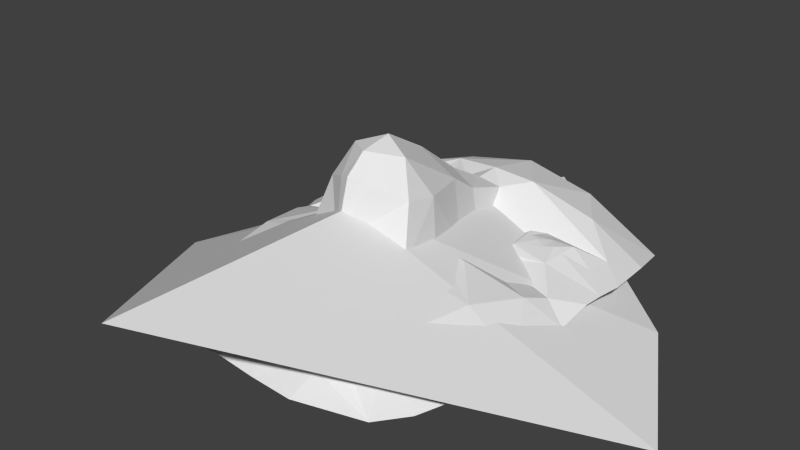 # Source: head.blend  (saved by Blender 2.66.1; exported with 4.5.12 LTS)
import bpy
from mathutils import Matrix  # noqa: F401  (used for matrix-valued properties, if any)

bpy.ops.wm.read_factory_settings(use_empty=True)
scene = bpy.context.scene
scene.name = 'Scene'

# ---- collections
col_collection_1 = bpy.data.collections.new('Collection 1'); scene.collection.children.link(col_collection_1)

# ---- world
world_world = bpy.data.worlds.new('World'); scene.world = world_world
world_world.color = (0.05088, 0.05088, 0.05088)
world_world.use_sun_shadow = False
world_world.sun_shadow_jitter_overblur = 0.0
world_world.cycles.sampling_method = 'MANUAL'
world_world.cycles.sample_map_resolution = 256

# ---- meshes
me_head_002 = bpy.data.meshes.new('head.002')
me_head_002.from_pydata([(9.424e-05, 0.04932, 0.1008), (-0.005036, 0.05097, 0.09933), (-0.005369, 0.03883, 0.1014), (-0.04039, 0.01033, 0.07887), (-0.0388, -0.003057, 0.07544), (-0.0295, 0.006799, 0.08887), (-0.01838, 0.07252, 0.09735), (-0.03812, 0.0736, 0.08685), (-0.02709, 0.0591, 0.09596), (0.0, 0.05564, 0.1022), (0.0, 0.07246, 0.1012), (-0.01105, 0.05626, 0.1014), (9.425e-05, 0.003928, 0.1144), (-0.007042, 0.009356, 0.114), (9.425e-05, -0.00214, 0.09502), (9.425e-05, 0.01175, 0.1171), (-0.006599, 0.02926, 0.1057), (9.425e-05, 0.02396, 0.1124), (9.425e-05, 0.03748, 0.1052), (-0.03445, -0.01453, 0.0731), (-0.02522, -0.01268, 0.08545), (-0.009153, -0.02358, 0.08419), (9.105e-05, -0.02305, 0.08586), (-0.01296, 0.01603, 0.09412), (-0.01011, 0.02971, 0.09059), (-0.02998, -0.02281, 0.07285), (-0.0231, -0.02301, 0.0796), (-0.01379, 0.004616, 0.09242), (-0.03553, 0.02815, 0.08679), (-0.04062, 0.0273, 0.08179), (-0.03373, 0.02122, 0.08814), (-0.009748, -0.03439, 0.07808), (0.0, -0.03492, 0.07953), (-0.01114, 0.01548, 0.1053), (-0.01872, -0.03326, 0.07671), (-0.008163, 0.04062, 0.08745), (-0.04092, 0.06102, 0.08766), (-0.0165, 0.03539, 0.08808), (-0.01048, 0.05087, 0.0966), (-0.03063, 0.04546, 0.09229), (-0.02765, 0.04157, 0.09313), (-0.04118, 0.03594, 0.08512), (-0.01776, 0.03634, 0.08975), (-0.02541, 0.04459, 0.09339), (-0.03063, 0.04546, 0.09229), (-0.03461, 0.04097, 0.08966), (-0.02933, 0.03566, 0.09106), (-0.03063, 0.04546, 0.09229), (-0.01863, 0.03863, 0.09154), (-0.02018, 0.04393, 0.09308), (-0.03063, 0.04531, 0.09317), (-0.03607, 0.04467, 0.08935), (-0.04147, 0.04103, 0.08582), (-0.01687, 0.04866, 0.09216), (-0.02045, 0.0503, 0.09217), (-0.03656, 0.05163, 0.08994), (-0.04197, 0.048, 0.08641), (-0.01986, 0.01741, 0.09292), (-0.03004, 0.04132, 0.09232), (-0.02536, 0.04093, 0.09273), (-0.02248, 0.0426, 0.09309), (-0.01088, 0.007268, 0.1057), (-0.003851, 0.002013, 0.1081), (9.425e-05, -0.0003273, 0.1095), (-0.01564, -0.01355, 0.08868), (-0.01121, -0.01397, 0.09036), (-0.004862, -0.01459, 0.09282), (4.546e-05, -0.01491, 0.09388), (-0.02078, -0.02138, 0.08388), (-0.01825, -0.02076, 0.08491), (-0.0078, -0.02058, 0.08849), (0.0001039, -0.0208, 0.08989), (-0.009607, -0.02036, 0.08778), (-0.009193, -0.02572, 0.08382), (-0.006039, -0.02572, 0.08449), (9.105e-05, -0.02567, 0.0857), (-0.01876, -0.02644, 0.08065), (-0.01531, -0.02649, 0.08152), (-0.01383, 0.03812, 0.0887), (-0.01323, 0.04543, 0.08945), (-0.01364, 0.03957, 0.08946)], [(43, 44), (39, 44), (47, 44), (50, 47)], [(0, 1, 2), (3, 4, 5), (6, 7, 8), (9, 10, 11), (63, 62, 14), (15, 13, 12), (10, 6, 11), (16, 17, 18), (1, 0, 9), (19, 20, 4), (21, 22, 71, 70), (23, 24, 57), (25, 26, 68, 20), (69, 26, 21, 72), (23, 5, 27), (28, 29, 30), (31, 32, 74, 73), (1, 9, 11), (13, 16, 33), (25, 34, 76, 26), (2, 1, 35), (0, 2, 18), (20, 27, 5), (76, 34, 31, 77), (26, 69, 68), (17, 13, 15), (20, 5, 4), (61, 27, 14, 62), (20, 19, 25), (70, 72, 21), (74, 32, 75), (33, 16, 24), (73, 77, 31), (23, 33, 24), (16, 13, 17), (35, 24, 2), (27, 61, 13, 33), (33, 23, 27), (30, 3, 5), (28, 30, 24), (24, 30, 57), (29, 3, 30), (2, 16, 18), (35, 1, 38), (7, 36, 8), (8, 11, 6), (24, 16, 2), (46, 41, 52), (53, 11, 38), (1, 11, 38), (37, 24, 35), (40, 46, 58), (28, 41, 29), (48, 46, 40, 59), (55, 50, 51), (50, 40, 58), (51, 50, 58, 45), (40, 50, 43), (48, 46, 42), (50, 54, 43), (49, 48, 60), (51, 52, 56, 55), (48, 49, 54, 53), (36, 8, 55, 56), (8, 11, 53, 54, 55), (46, 37, 42), (24, 37, 28), (48, 53, 79, 80), (37, 35, 78), (78, 35, 80), (30, 5, 57), (5, 23, 57), (60, 48, 59), (54, 50, 55), (49, 43, 54), (37, 46, 28), (52, 51, 45), (28, 46, 41), (45, 58, 46), (46, 52, 45), (43, 49, 60), (43, 60, 59, 40), (12, 13, 62, 63), (13, 61, 62), (14, 27, 65, 66), (64, 27, 20), (66, 67, 14), (27, 64, 65), (35, 79, 53, 38), (66, 65, 72, 70), (69, 64, 20, 68), (70, 71, 67, 66), (64, 69, 72, 65), (26, 76, 77), (21, 26, 77, 73), (21, 74, 75, 22), (73, 74, 21), (42, 37, 78), (42, 78, 80, 48), (80, 79, 35)])
me_head_002.use_remesh_preserve_volume = False
me_head_002.use_remesh_preserve_attributes = False
me_head_002.use_mirror_vertex_groups = False
me_head_002.update()
me_bounding_box = bpy.data.meshes.new('bounding-box')
me_bounding_box.from_pydata([(-0.05111, 0.03549, 0.05245), (-0.06969, 0.002475, 0.04312), (0.0, -0.01631, 0.07822), (0.0, -0.08003, 0.0693), (0.0, 0.07293, 0.06915)], [], [(0, 1, 2), (1, 3, 2), (4, 0, 2)])
me_bounding_box.use_remesh_preserve_volume = False
me_bounding_box.use_remesh_preserve_attributes = False
me_bounding_box.use_mirror_vertex_groups = False
me_bounding_box.update()

# ---- objects
ob_head = bpy.data.objects.new('head', me_head_002)
ob_bounding_box = bpy.data.objects.new('bounding-box', me_bounding_box)
ob_left_eye_right = bpy.data.objects.new('left_eye_right', None)
ob_mouth_left = bpy.data.objects.new('mouth_left', None)
ob_right_eye_right = bpy.data.objects.new('right_eye_right', None)
ob_nose = bpy.data.objects.new('nose', None)

# ---- transforms, parenting, visibility, modifiers, constraints
ob_head.location = (0.0, -0.06907, -0.07637)
ob_head.rotation_euler = (-0.1659, -0.0, 0.0)
ob_head.scale = (2.036, 2.036, 2.036)
ob_head.lineart.crease_threshold = 0.0
_m = ob_head.modifiers.new('Mirror', 'MIRROR')
_m.merge_threshold = 0.0
ob_bounding_box.location = (0.0, -0.02417, -0.03373)
ob_bounding_box.rotation_euler = (-0.1659, -0.0, 0.0)
ob_bounding_box.scale = (2.036, 2.036, 2.036)
ob_bounding_box.hide_viewport = True
ob_bounding_box.lineart.crease_threshold = 0.0
_m = ob_bounding_box.modifiers.new('Mirror', 'MIRROR')
_m.merge_threshold = 0.0
ob_left_eye_right.location = (-0.03389, 0.04326, 0.09195)
ob_left_eye_right.rotation_euler = (-0.1659, -0.0, 0.0)
ob_left_eye_right.scale = (2.036, 2.036, 2.036)
ob_left_eye_right.empty_display_type = 'SPHERE'
ob_left_eye_right.empty_display_size = 0.002
ob_left_eye_right.empty_image_offset = (0.0, 0.0)
ob_left_eye_right.lineart.crease_threshold = 0.0
ob_mouth_left.location = (-0.04729, -0.08931, 0.08804)
ob_mouth_left.rotation_euler = (-0.1659, -0.0, 0.0)
ob_mouth_left.scale = (2.036, 2.036, 2.036)
ob_mouth_left.empty_display_type = 'SPHERE'
ob_mouth_left.empty_display_size = 0.002
ob_mouth_left.empty_image_offset = (0.0, 0.0)
ob_mouth_left.lineart.crease_threshold = 0.0
ob_right_eye_right.location = (-0.089, 0.04614, 0.0795)
ob_right_eye_right.rotation_euler = (-0.1659, -0.0, 0.0)
ob_right_eye_right.scale = (2.036, 2.036, 2.036)
ob_right_eye_right.empty_display_type = 'SPHERE'
ob_right_eye_right.empty_display_size = 0.002
ob_right_eye_right.empty_image_offset = (0.0, 0.0)
ob_right_eye_right.lineart.crease_threshold = 0.0
ob_nose.location = (6.915e-10, -0.02113, 0.152)
ob_nose.rotation_euler = (-0.1659, -0.0, 0.0)
ob_nose.scale = (2.036, 2.036, 2.036)
ob_nose.empty_display_type = 'SPHERE'
ob_nose.empty_display_size = 0.002
ob_nose.empty_image_offset = (0.0, 0.0)
ob_nose.lineart.crease_threshold = 0.0

# ---- collection membership
col_collection_1.objects.link(ob_head)
col_collection_1.objects.link(ob_bounding_box)
col_collection_1.objects.link(ob_left_eye_right)
col_collection_1.objects.link(ob_mouth_left)
col_collection_1.objects.link(ob_right_eye_right)
col_collection_1.objects.link(ob_nose)

# ---- scene / render settings (as saved in the file)
scene.frame_start = 1; scene.frame_end = 250; scene.frame_set(2)
scene.render.engine = 'BLENDER_EEVEE_NEXT'
scene.render.image_settings.color_mode = 'RGB'
scene.render.image_settings.compression = 90
scene.render.resolution_percentage = 50
scene.render.dither_intensity = 0.0
scene.render.bake_margin = 2
scene.render.bake_bias = 0.0
scene.cycles.use_denoising = False
scene.cycles.samples = 10
scene.cycles.sampling_pattern = 'TABULATED_SOBOL'
scene.cycles.light_sampling_threshold = 0.0
scene.cycles.use_adaptive_sampling = False
scene.cycles.use_light_tree = False
scene.cycles.blur_glossy = 0.0
scene.cycles.volume_bounces = 1
scene.cycles.pixel_filter_type = 'GAUSSIAN'
scene.cycles.sample_clamp_indirect = 0.0
scene.view_settings.view_transform = 'Standard'
bpy.context.view_layer.update()

# ---- added for rendering (the .blend has no active camera and no usable light): camera, sun
cam_auto = bpy.data.cameras.new('AutoCamera')
cam_auto.lens = 50.0
cam_auto.sensor_width = 36.0
cam_auto.clip_end = 1000.0
ob_auto_camera = bpy.data.objects.new('AutoCamera', cam_auto)
scene.collection.objects.link(ob_auto_camera)
ob_auto_camera.location = (0.292033, -0.348731, 0.340411)
ob_auto_camera.rotation_euler = (1.09748, -7.21219e-08, 0.694738)
scene.camera = ob_auto_camera
light_auto_sun = bpy.data.lights.new('AutoSun', 'SUN')
light_auto_sun.energy = 3.0
light_auto_sun.angle = 0.0523599
ob_auto_sun = bpy.data.objects.new('AutoSun', light_auto_sun)
scene.collection.objects.link(ob_auto_sun)
ob_auto_sun.rotation_euler = (0.872665, 0.174533, 0.523599)
bpy.context.view_layer.update()

